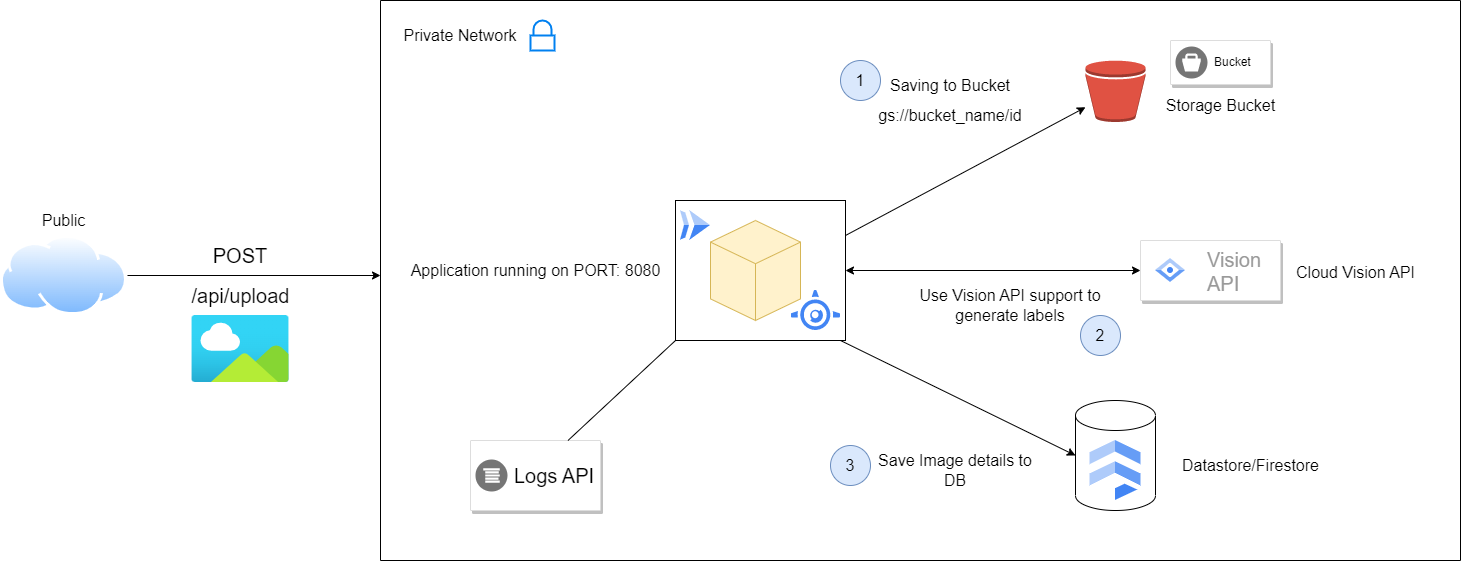

The diagram above was exported from draw.io. Its source (the exported page's mxGraphModel, read from the mxfile embedded in the PNG):
<mxGraphModel dx="2319" dy="832" grid="1" gridSize="10" guides="1" tooltips="1" connect="1" arrows="1" fold="1" page="1" pageScale="1" pageWidth="850" pageHeight="1100" math="0" shadow="0">
  <root>
    <mxCell id="0" />
    <mxCell id="1" parent="0" />
    <mxCell id="0PqDHUiBfEK1Fp5V63eD-21" value="" style="rounded=0;whiteSpace=wrap;html=1;fontSize=16;" vertex="1" parent="1">
      <mxGeometry x="295" y="240" width="170" height="140" as="geometry" />
    </mxCell>
    <mxCell id="0PqDHUiBfEK1Fp5V63eD-1" value="" style="html=1;whiteSpace=wrap;shape=isoCube2;backgroundOutline=1;isoAngle=15;fillColor=#fff2cc;strokeColor=#d6b656;" vertex="1" parent="1">
      <mxGeometry x="330" y="260" width="90" height="100" as="geometry" />
    </mxCell>
    <mxCell id="0PqDHUiBfEK1Fp5V63eD-2" value="&lt;font style=&quot;font-size: 16px;&quot;&gt;Application running on PORT: 8080&lt;/font&gt;" style="text;html=1;align=center;verticalAlign=middle;resizable=0;points=[];autosize=1;strokeColor=none;fillColor=none;" vertex="1" parent="1">
      <mxGeometry x="20" y="295" width="270" height="30" as="geometry" />
    </mxCell>
    <mxCell id="0PqDHUiBfEK1Fp5V63eD-3" value="" style="outlineConnect=0;dashed=0;verticalLabelPosition=bottom;verticalAlign=top;align=center;html=1;shape=mxgraph.aws3.bucket;fillColor=#E05243;gradientColor=none;" vertex="1" parent="1">
      <mxGeometry x="705" y="100" width="60" height="61.5" as="geometry" />
    </mxCell>
    <mxCell id="0PqDHUiBfEK1Fp5V63eD-4" value="&lt;font style=&quot;font-size: 16px;&quot;&gt;Storage Bucket&lt;/font&gt;" style="text;html=1;align=center;verticalAlign=middle;resizable=0;points=[];autosize=1;strokeColor=none;fillColor=none;" vertex="1" parent="1">
      <mxGeometry x="775" y="130" width="130" height="30" as="geometry" />
    </mxCell>
    <mxCell id="0PqDHUiBfEK1Fp5V63eD-5" value="" style="strokeColor=#dddddd;shadow=1;strokeWidth=1;rounded=1;absoluteArcSize=1;arcSize=2;" vertex="1" parent="1">
      <mxGeometry x="760" y="280" width="140" height="60" as="geometry" />
    </mxCell>
    <mxCell id="0PqDHUiBfEK1Fp5V63eD-6" value="Vision&#10;API" style="editableCssRules=.*;fontColor=#999999;shape=image;verticalLabelPosition=middle;labelBackgroundColor=#ffffff;verticalAlign=middle;labelPosition=right;align=left;spacingLeft=20;part=1;points=[];imageAspect=0;image=data:image/svg+xml,(base64 omitted: 688 chars);fontSize=20;" vertex="1" parent="0PqDHUiBfEK1Fp5V63eD-5">
      <mxGeometry width="30" height="24" relative="1" as="geometry">
        <mxPoint x="15" y="18" as="offset" />
      </mxGeometry>
    </mxCell>
    <mxCell id="0PqDHUiBfEK1Fp5V63eD-7" value="" style="shape=cylinder3;whiteSpace=wrap;html=1;boundedLbl=1;backgroundOutline=1;size=15;fontSize=20;" vertex="1" parent="1">
      <mxGeometry x="695" y="440" width="80" height="110" as="geometry" />
    </mxCell>
    <mxCell id="0PqDHUiBfEK1Fp5V63eD-8" value="" style="editableCssRules=.*;shape=image;verticalLabelPosition=bottom;labelBackgroundColor=#ffffff;verticalAlign=top;aspect=fixed;imageAspect=0;image=data:image/svg+xml,(base64 omitted: 848 chars);fontSize=20;" vertex="1" parent="1">
      <mxGeometry x="709.5" y="480" width="51" height="60" as="geometry" />
    </mxCell>
    <mxCell id="0PqDHUiBfEK1Fp5V63eD-9" value="&lt;font style=&quot;font-size: 16px;&quot;&gt;Cloud Vision API&lt;/font&gt;" style="text;html=1;align=center;verticalAlign=middle;resizable=0;points=[];autosize=1;strokeColor=none;fillColor=none;fontSize=20;" vertex="1" parent="1">
      <mxGeometry x="905" y="290" width="140" height="40" as="geometry" />
    </mxCell>
    <mxCell id="0PqDHUiBfEK1Fp5V63eD-10" value="Datastore/Firestore" style="text;html=1;align=center;verticalAlign=middle;resizable=0;points=[];autosize=1;strokeColor=none;fillColor=none;fontSize=16;" vertex="1" parent="1">
      <mxGeometry x="790" y="490" width="160" height="30" as="geometry" />
    </mxCell>
    <mxCell id="0PqDHUiBfEK1Fp5V63eD-11" value="" style="endArrow=classic;html=1;rounded=0;fontSize=16;exitX=1;exitY=0.25;exitDx=0;exitDy=0;" edge="1" parent="1" source="0PqDHUiBfEK1Fp5V63eD-21" target="0PqDHUiBfEK1Fp5V63eD-3">
      <mxGeometry width="50" height="50" relative="1" as="geometry">
        <mxPoint x="470" y="280" as="sourcePoint" />
        <mxPoint x="520" y="230" as="targetPoint" />
      </mxGeometry>
    </mxCell>
    <mxCell id="0PqDHUiBfEK1Fp5V63eD-12" value="Saving to Bucket" style="text;html=1;strokeColor=none;fillColor=none;align=center;verticalAlign=middle;whiteSpace=wrap;rounded=0;fontSize=16;" vertex="1" parent="1">
      <mxGeometry x="500" y="110" width="140" height="30" as="geometry" />
    </mxCell>
    <mxCell id="0PqDHUiBfEK1Fp5V63eD-13" value="gs://bucket_name/id" style="text;html=1;strokeColor=none;fillColor=none;align=center;verticalAlign=middle;whiteSpace=wrap;rounded=0;fontSize=16;" vertex="1" parent="1">
      <mxGeometry x="540" y="140" width="60" height="30" as="geometry" />
    </mxCell>
    <mxCell id="0PqDHUiBfEK1Fp5V63eD-14" value="" style="endArrow=classic;startArrow=classic;html=1;rounded=0;fontSize=16;entryX=0;entryY=0.5;entryDx=0;entryDy=0;exitX=1;exitY=0.5;exitDx=0;exitDy=0;" edge="1" parent="1" source="0PqDHUiBfEK1Fp5V63eD-21" target="0PqDHUiBfEK1Fp5V63eD-5">
      <mxGeometry width="50" height="50" relative="1" as="geometry">
        <mxPoint x="470" y="310" as="sourcePoint" />
        <mxPoint x="510" y="380" as="targetPoint" />
      </mxGeometry>
    </mxCell>
    <mxCell id="0PqDHUiBfEK1Fp5V63eD-15" value="Use Vision API support to generate labels" style="text;html=1;strokeColor=none;fillColor=none;align=center;verticalAlign=middle;whiteSpace=wrap;rounded=0;fontSize=16;" vertex="1" parent="1">
      <mxGeometry x="530" y="330" width="200" height="30" as="geometry" />
    </mxCell>
    <mxCell id="0PqDHUiBfEK1Fp5V63eD-16" value="" style="endArrow=classic;html=1;rounded=0;fontSize=16;entryX=0;entryY=0.5;entryDx=0;entryDy=0;entryPerimeter=0;" edge="1" parent="1" target="0PqDHUiBfEK1Fp5V63eD-7">
      <mxGeometry width="50" height="50" relative="1" as="geometry">
        <mxPoint x="460" y="380" as="sourcePoint" />
        <mxPoint x="510" y="390" as="targetPoint" />
      </mxGeometry>
    </mxCell>
    <mxCell id="0PqDHUiBfEK1Fp5V63eD-17" value="Save Image details to DB" style="text;html=1;strokeColor=none;fillColor=none;align=center;verticalAlign=middle;whiteSpace=wrap;rounded=0;fontSize=16;" vertex="1" parent="1">
      <mxGeometry x="490" y="495" width="170" height="30" as="geometry" />
    </mxCell>
    <mxCell id="0PqDHUiBfEK1Fp5V63eD-18" value="1" style="ellipse;whiteSpace=wrap;html=1;aspect=fixed;fontSize=16;fillColor=#dae8fc;strokeColor=#6c8ebf;" vertex="1" parent="1">
      <mxGeometry x="460" y="100" width="40" height="40" as="geometry" />
    </mxCell>
    <mxCell id="0PqDHUiBfEK1Fp5V63eD-19" value="2" style="ellipse;whiteSpace=wrap;html=1;aspect=fixed;fontSize=16;fillColor=#dae8fc;strokeColor=#6c8ebf;" vertex="1" parent="1">
      <mxGeometry x="700" y="355" width="40" height="40" as="geometry" />
    </mxCell>
    <mxCell id="0PqDHUiBfEK1Fp5V63eD-20" value="3" style="ellipse;whiteSpace=wrap;html=1;aspect=fixed;fontSize=16;fillColor=#dae8fc;strokeColor=#6c8ebf;" vertex="1" parent="1">
      <mxGeometry x="450" y="485" width="40" height="40" as="geometry" />
    </mxCell>
    <mxCell id="0PqDHUiBfEK1Fp5V63eD-22" value="" style="editableCssRules=.*;shape=image;verticalLabelPosition=bottom;labelBackgroundColor=#ffffff;verticalAlign=top;aspect=fixed;imageAspect=0;image=data:image/svg+xml,(base64 omitted: 1176 chars);fontSize=16;" vertex="1" parent="1">
      <mxGeometry x="410.77" y="330" width="49.23" height="40" as="geometry" />
    </mxCell>
    <mxCell id="0PqDHUiBfEK1Fp5V63eD-23" value="" style="editableCssRules=.*;shape=image;verticalLabelPosition=bottom;labelBackgroundColor=#ffffff;verticalAlign=top;aspect=fixed;imageAspect=0;image=data:image/svg+xml,(base64 omitted: 656 chars);fontSize=16;" vertex="1" parent="1">
      <mxGeometry x="300" y="250" width="30" height="30" as="geometry" />
    </mxCell>
    <mxCell id="0PqDHUiBfEK1Fp5V63eD-25" value="" style="endArrow=none;html=1;rounded=0;fontSize=16;" edge="1" parent="1">
      <mxGeometry width="50" height="50" relative="1" as="geometry">
        <mxPoint y="600" as="sourcePoint" />
        <mxPoint y="40" as="targetPoint" />
      </mxGeometry>
    </mxCell>
    <mxCell id="0PqDHUiBfEK1Fp5V63eD-26" value="" style="endArrow=none;html=1;rounded=0;fontSize=16;" edge="1" parent="1">
      <mxGeometry width="50" height="50" relative="1" as="geometry">
        <mxPoint x="1080" y="40" as="sourcePoint" />
        <mxPoint y="40" as="targetPoint" />
      </mxGeometry>
    </mxCell>
    <mxCell id="0PqDHUiBfEK1Fp5V63eD-27" value="" style="endArrow=none;html=1;rounded=0;fontSize=16;" edge="1" parent="1">
      <mxGeometry width="50" height="50" relative="1" as="geometry">
        <mxPoint x="1080" y="40" as="sourcePoint" />
        <mxPoint x="1080" y="600" as="targetPoint" />
      </mxGeometry>
    </mxCell>
    <mxCell id="0PqDHUiBfEK1Fp5V63eD-28" value="" style="endArrow=none;html=1;rounded=0;fontSize=16;" edge="1" parent="1">
      <mxGeometry width="50" height="50" relative="1" as="geometry">
        <mxPoint x="1080" y="600" as="sourcePoint" />
        <mxPoint y="600" as="targetPoint" />
      </mxGeometry>
    </mxCell>
    <mxCell id="0PqDHUiBfEK1Fp5V63eD-29" value="Private Network" style="text;html=1;strokeColor=none;fillColor=none;align=center;verticalAlign=middle;whiteSpace=wrap;rounded=0;fontSize=16;" vertex="1" parent="1">
      <mxGeometry x="20" y="60" width="120" height="30" as="geometry" />
    </mxCell>
    <mxCell id="0PqDHUiBfEK1Fp5V63eD-31" value="" style="strokeColor=#dddddd;shadow=1;strokeWidth=1;rounded=1;absoluteArcSize=1;arcSize=2;fontSize=16;" vertex="1" parent="1">
      <mxGeometry x="790" y="80" width="100" height="44" as="geometry" />
    </mxCell>
    <mxCell id="0PqDHUiBfEK1Fp5V63eD-32" value="Bucket" style="sketch=0;dashed=0;connectable=0;html=1;fillColor=#757575;strokeColor=none;shape=mxgraph.gcp2.bucket;part=1;labelPosition=right;verticalLabelPosition=middle;align=left;verticalAlign=middle;spacingLeft=5;fontSize=12;" vertex="1" parent="0PqDHUiBfEK1Fp5V63eD-31">
      <mxGeometry y="0.5" width="32" height="32" relative="1" as="geometry">
        <mxPoint x="5" y="-16" as="offset" />
      </mxGeometry>
    </mxCell>
    <mxCell id="0PqDHUiBfEK1Fp5V63eD-33" value="" style="aspect=fixed;perimeter=ellipsePerimeter;html=1;align=center;shadow=0;dashed=0;spacingTop=3;image;image=img/lib/active_directory/internet_cloud.svg;fontSize=16;" vertex="1" parent="1">
      <mxGeometry x="-380" y="275" width="126.98" height="80" as="geometry" />
    </mxCell>
    <mxCell id="0PqDHUiBfEK1Fp5V63eD-34" value="Public" style="text;html=1;align=center;verticalAlign=middle;resizable=0;points=[];autosize=1;strokeColor=none;fillColor=none;fontSize=16;" vertex="1" parent="1">
      <mxGeometry x="-351.51" y="245" width="70" height="30" as="geometry" />
    </mxCell>
    <mxCell id="0PqDHUiBfEK1Fp5V63eD-36" value="" style="strokeColor=#dddddd;shadow=1;strokeWidth=1;rounded=1;absoluteArcSize=1;arcSize=2;fontSize=16;" vertex="1" parent="1">
      <mxGeometry x="90" y="480" width="130" height="70" as="geometry" />
    </mxCell>
    <mxCell id="0PqDHUiBfEK1Fp5V63eD-37" value="&lt;font style=&quot;font-size: 20px;&quot;&gt;Logs API&lt;/font&gt;" style="sketch=0;dashed=0;connectable=0;html=1;fillColor=#757575;strokeColor=none;shape=mxgraph.gcp2.logs_api;part=1;labelPosition=right;verticalLabelPosition=middle;align=left;verticalAlign=middle;spacingLeft=5;fontSize=12;" vertex="1" parent="0PqDHUiBfEK1Fp5V63eD-36">
      <mxGeometry y="0.5" width="32" height="32" relative="1" as="geometry">
        <mxPoint x="5" y="-16" as="offset" />
      </mxGeometry>
    </mxCell>
    <mxCell id="0PqDHUiBfEK1Fp5V63eD-38" value="" style="endArrow=none;html=1;rounded=0;fontSize=20;entryX=0;entryY=1;entryDx=0;entryDy=0;exitX=0.75;exitY=0;exitDx=0;exitDy=0;" edge="1" parent="1" source="0PqDHUiBfEK1Fp5V63eD-36" target="0PqDHUiBfEK1Fp5V63eD-21">
      <mxGeometry width="50" height="50" relative="1" as="geometry">
        <mxPoint x="40" y="410" as="sourcePoint" />
        <mxPoint x="90" y="360" as="targetPoint" />
      </mxGeometry>
    </mxCell>
    <mxCell id="0PqDHUiBfEK1Fp5V63eD-39" value="" style="endArrow=classic;html=1;rounded=0;fontSize=20;exitX=1;exitY=0.5;exitDx=0;exitDy=0;" edge="1" parent="1" source="0PqDHUiBfEK1Fp5V63eD-33">
      <mxGeometry width="50" height="50" relative="1" as="geometry">
        <mxPoint x="20" y="340" as="sourcePoint" />
        <mxPoint y="315" as="targetPoint" />
      </mxGeometry>
    </mxCell>
    <mxCell id="0PqDHUiBfEK1Fp5V63eD-40" value="POST" style="text;html=1;strokeColor=none;fillColor=none;align=center;verticalAlign=middle;whiteSpace=wrap;rounded=0;fontSize=20;" vertex="1" parent="1">
      <mxGeometry x="-170" y="280" width="60" height="30" as="geometry" />
    </mxCell>
    <mxCell id="0PqDHUiBfEK1Fp5V63eD-41" value="/api/upload" style="text;html=1;align=center;verticalAlign=middle;resizable=0;points=[];autosize=1;strokeColor=none;fillColor=none;fontSize=20;" vertex="1" parent="1">
      <mxGeometry x="-200" y="315" width="120" height="40" as="geometry" />
    </mxCell>
    <mxCell id="0PqDHUiBfEK1Fp5V63eD-42" value="" style="aspect=fixed;html=1;points=[];align=center;image;fontSize=12;image=img/lib/azure2/general/Image.svg;" vertex="1" parent="1">
      <mxGeometry x="-188.72" y="355" width="97.45" height="67" as="geometry" />
    </mxCell>
    <mxCell id="0PqDHUiBfEK1Fp5V63eD-44" value="" style="html=1;verticalLabelPosition=bottom;align=center;labelBackgroundColor=#ffffff;verticalAlign=top;strokeWidth=2;strokeColor=#0080F0;shadow=0;dashed=0;shape=mxgraph.ios7.icons.locked;fontSize=20;" vertex="1" parent="1">
      <mxGeometry x="150" y="60" width="24" height="30" as="geometry" />
    </mxCell>
  </root>
</mxGraphModel>